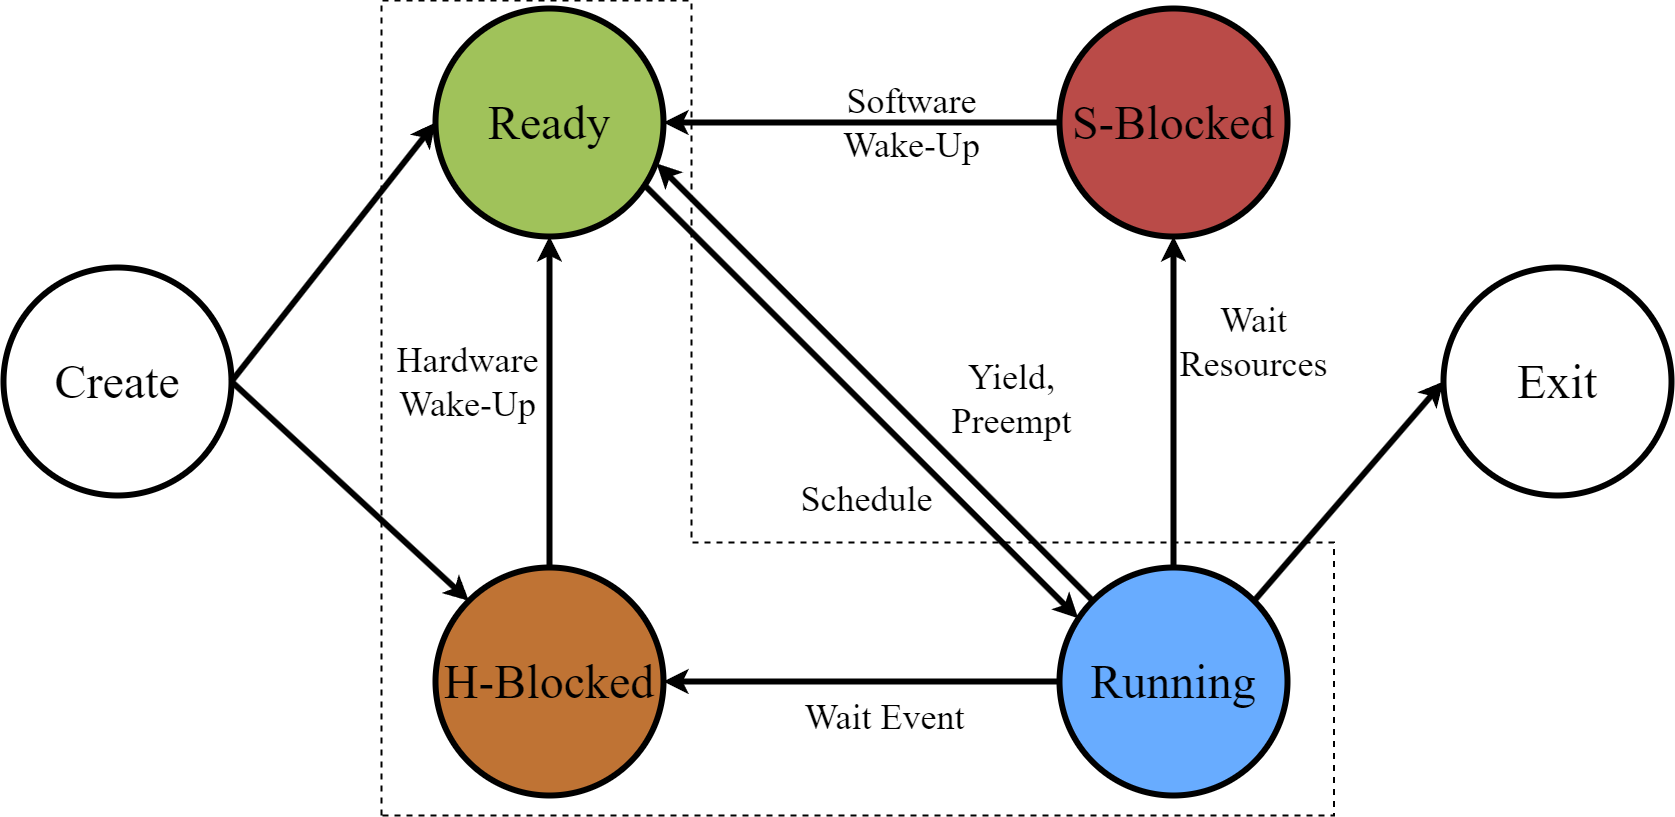

The diagram above was exported from draw.io. Its source (the exported page's mxGraphModel, read from the mxfile embedded in the PNG):
<mxGraphModel dx="3958" dy="-365" grid="1" gridSize="48" guides="1" tooltips="1" connect="1" arrows="1" fold="1" page="1" pageScale="1" pageWidth="827" pageHeight="1169" math="0" shadow="0">
  <root>
    <mxCell id="0" />
    <mxCell id="1" parent="0" />
    <mxCell id="9" value="" style="shape=corner;whiteSpace=wrap;html=1;rotation=-90;dx=273;dy=310;dashed=1;strokeWidth=2;" parent="1" vertex="1">
      <mxGeometry x="-1233.25" y="1380.25" width="815" height="952.5" as="geometry" />
    </mxCell>
    <mxCell id="crDA0Zm2AfeQVzm_l3jU-12" value="&lt;font style=&quot;font-size: 48px;&quot;&gt;Exit&lt;br style=&quot;font-size: 48px;&quot;&gt;&lt;/font&gt;" style="ellipse;whiteSpace=wrap;html=1;aspect=fixed;fillColor=none;strokeColor=#000000;strokeWidth=6;shadow=0;fontColor=default;fontStyle=0;fontSize=48;fontFamily=Times New Roman;swimlaneLine=1;container=0;" parent="1" vertex="1">
      <mxGeometry x="-240" y="1716" width="228" height="228" as="geometry" />
    </mxCell>
    <mxCell id="crDA0Zm2AfeQVzm_l3jU-11" value="&lt;font style=&quot;font-size: 48px;&quot;&gt;Create&lt;br style=&quot;font-size: 48px;&quot;&gt;&lt;/font&gt;" style="ellipse;whiteSpace=wrap;html=1;aspect=fixed;fillColor=none;strokeColor=#000000;strokeWidth=6;shadow=0;fontColor=default;fontStyle=0;fontSize=48;fontFamily=Times New Roman;swimlaneLine=1;container=0;" parent="1" vertex="1">
      <mxGeometry x="-1680" y="1716" width="228" height="228" as="geometry" />
    </mxCell>
    <mxCell id="crDA0Zm2AfeQVzm_l3jU-44" style="rounded=0;orthogonalLoop=1;jettySize=auto;html=1;exitX=1;exitY=0.5;exitDx=0;exitDy=0;entryX=0;entryY=0.5;entryDx=0;entryDy=0;fontStyle=0;fontSize=48;fontColor=default;swimlaneLine=1;fontFamily=Times New Roman;strokeWidth=6;" parent="1" source="crDA0Zm2AfeQVzm_l3jU-11" target="crDA0Zm2AfeQVzm_l3jU-10" edge="1">
      <mxGeometry relative="1" as="geometry" />
    </mxCell>
    <mxCell id="crDA0Zm2AfeQVzm_l3jU-9" value="&lt;font style=&quot;font-size: 48px;&quot;&gt;Running&lt;br style=&quot;font-size: 48px;&quot;&gt;&lt;/font&gt;" style="ellipse;whiteSpace=wrap;html=1;aspect=fixed;fillColor=#68ACFF;strokeColor=#000000;strokeWidth=6;shadow=0;fontColor=default;fontStyle=0;fontSize=48;fontFamily=Times New Roman;swimlaneLine=1;container=0;" parent="1" vertex="1">
      <mxGeometry x="-624" y="2016" width="228" height="228" as="geometry" />
    </mxCell>
    <mxCell id="crDA0Zm2AfeQVzm_l3jU-48" style="rounded=0;orthogonalLoop=1;jettySize=auto;html=1;exitX=0.922;exitY=0.78;exitDx=0;exitDy=0;entryX=0.082;entryY=0.223;entryDx=0;entryDy=0;entryPerimeter=0;fontStyle=0;fontSize=48;fontColor=default;swimlaneLine=1;fontFamily=Times New Roman;strokeWidth=6;exitPerimeter=0;" parent="1" source="crDA0Zm2AfeQVzm_l3jU-10" target="crDA0Zm2AfeQVzm_l3jU-9" edge="1">
      <mxGeometry relative="1" as="geometry">
        <mxPoint x="-727.6660000000002" y="2038.9959999999996" as="sourcePoint" />
        <mxPoint x="-563.0020000000004" y="2116.212" as="targetPoint" />
      </mxGeometry>
    </mxCell>
    <mxCell id="crDA0Zm2AfeQVzm_l3jU-66" value="&lt;font style=&quot;font-size: 36px;&quot;&gt;Yield,&lt;br&gt;Preempt&lt;br&gt;&lt;/font&gt;" style="edgeLabel;html=1;align=center;verticalAlign=middle;resizable=0;points=[];labelBackgroundColor=none;fontFamily=Times New Roman;fontSize=36;container=0;" parent="crDA0Zm2AfeQVzm_l3jU-48" vertex="1" connectable="0">
      <mxGeometry x="-0.0773" relative="1" as="geometry">
        <mxPoint x="166" y="14" as="offset" />
      </mxGeometry>
    </mxCell>
    <mxCell id="crDA0Zm2AfeQVzm_l3jU-49" style="rounded=0;orthogonalLoop=1;jettySize=auto;html=1;exitX=0;exitY=0;exitDx=0;exitDy=0;entryX=0.969;entryY=0.679;entryDx=0;entryDy=0;entryPerimeter=0;fontStyle=0;fontSize=48;fontColor=default;swimlaneLine=1;fontFamily=Times New Roman;strokeWidth=6;" parent="1" source="crDA0Zm2AfeQVzm_l3jU-9" target="crDA0Zm2AfeQVzm_l3jU-10" edge="1">
      <mxGeometry relative="1" as="geometry" />
    </mxCell>
    <mxCell id="crDA0Zm2AfeQVzm_l3jU-65" value="&lt;font style=&quot;font-size: 36px;&quot;&gt;Schedule&lt;/font&gt;" style="edgeLabel;html=1;align=center;verticalAlign=middle;resizable=0;points=[];labelBackgroundColor=none;fontFamily=Times New Roman;fontSize=36;container=0;" parent="crDA0Zm2AfeQVzm_l3jU-49" vertex="1" connectable="0">
      <mxGeometry x="0.4506" y="-1" relative="1" as="geometry">
        <mxPoint x="89" y="216" as="offset" />
      </mxGeometry>
    </mxCell>
    <mxCell id="crDA0Zm2AfeQVzm_l3jU-51" style="rounded=0;orthogonalLoop=1;jettySize=auto;html=1;exitX=1;exitY=0;exitDx=0;exitDy=0;entryX=0;entryY=0.5;entryDx=0;entryDy=0;fontStyle=0;fontSize=48;fontColor=default;swimlaneLine=1;fontFamily=Times New Roman;strokeWidth=6;" parent="1" source="crDA0Zm2AfeQVzm_l3jU-9" target="crDA0Zm2AfeQVzm_l3jU-12" edge="1">
      <mxGeometry relative="1" as="geometry" />
    </mxCell>
    <mxCell id="crDA0Zm2AfeQVzm_l3jU-13" value="&lt;font style=&quot;font-size: 48px;&quot;&gt;S-Blocked&lt;br style=&quot;font-size: 48px;&quot;&gt;&lt;/font&gt;" style="ellipse;whiteSpace=wrap;html=1;aspect=fixed;fillColor=#BA4B48;strokeColor=#000000;strokeWidth=6;shadow=0;fontColor=default;fontStyle=0;fontSize=48;fontFamily=Times New Roman;swimlaneLine=1;container=0;" parent="1" vertex="1">
      <mxGeometry x="-624" y="1457" width="228" height="228" as="geometry" />
    </mxCell>
    <mxCell id="crDA0Zm2AfeQVzm_l3jU-50" style="rounded=0;orthogonalLoop=1;jettySize=auto;html=1;entryX=0.5;entryY=1;entryDx=0;entryDy=0;fontStyle=0;fontSize=48;fontColor=default;swimlaneLine=1;fontFamily=Times New Roman;strokeWidth=6;exitX=0.5;exitY=0;exitDx=0;exitDy=0;" parent="1" source="crDA0Zm2AfeQVzm_l3jU-9" target="crDA0Zm2AfeQVzm_l3jU-13" edge="1">
      <mxGeometry relative="1" as="geometry">
        <mxPoint x="-567" y="2138" as="sourcePoint" />
      </mxGeometry>
    </mxCell>
    <mxCell id="crDA0Zm2AfeQVzm_l3jU-64" value="&lt;font style=&quot;font-size: 36px;&quot;&gt;Wait &lt;br&gt;Resources&lt;/font&gt;" style="edgeLabel;html=1;align=center;verticalAlign=middle;resizable=0;points=[];labelBackgroundColor=none;fontFamily=Times New Roman;fontSize=36;container=0;" parent="crDA0Zm2AfeQVzm_l3jU-50" vertex="1" connectable="0">
      <mxGeometry x="0.7376" relative="1" as="geometry">
        <mxPoint x="79" y="61" as="offset" />
      </mxGeometry>
    </mxCell>
    <mxCell id="crDA0Zm2AfeQVzm_l3jU-45" style="rounded=0;orthogonalLoop=1;jettySize=auto;html=1;exitX=0;exitY=0.5;exitDx=0;exitDy=0;entryX=1;entryY=0.5;entryDx=0;entryDy=0;fontStyle=0;fontSize=48;fontColor=default;swimlaneLine=1;fontFamily=Times New Roman;strokeWidth=6;" parent="1" source="crDA0Zm2AfeQVzm_l3jU-13" target="crDA0Zm2AfeQVzm_l3jU-10" edge="1">
      <mxGeometry relative="1" as="geometry" />
    </mxCell>
    <mxCell id="crDA0Zm2AfeQVzm_l3jU-63" value="&lt;font style=&quot;font-size: 36px;&quot;&gt;Software &lt;br&gt;Wake-Up&lt;/font&gt;" style="edgeLabel;html=1;align=center;verticalAlign=middle;resizable=0;points=[];fontColor=default;labelBackgroundColor=none;fontFamily=Times New Roman;fontSize=36;container=0;" parent="crDA0Zm2AfeQVzm_l3jU-45" vertex="1" connectable="0">
      <mxGeometry x="0.1376" y="-3" relative="1" as="geometry">
        <mxPoint x="77" y="3" as="offset" />
      </mxGeometry>
    </mxCell>
    <mxCell id="4" style="rounded=0;orthogonalLoop=1;jettySize=auto;html=1;fontStyle=0;fontSize=48;fontColor=default;swimlaneLine=1;fontFamily=Times New Roman;strokeWidth=6;exitX=0;exitY=0.5;exitDx=0;exitDy=0;entryX=1;entryY=0.5;entryDx=0;entryDy=0;" parent="1" source="crDA0Zm2AfeQVzm_l3jU-9" target="3" edge="1">
      <mxGeometry relative="1" as="geometry">
        <mxPoint x="-309.99999999999227" y="2186" as="sourcePoint" />
        <mxPoint x="-580" y="1920" as="targetPoint" />
      </mxGeometry>
    </mxCell>
    <mxCell id="5" value="&lt;font style=&quot;font-size: 36px;&quot;&gt;Wait Event&lt;br&gt;&lt;/font&gt;" style="edgeLabel;html=1;align=center;verticalAlign=middle;resizable=0;points=[];labelBackgroundColor=none;fontFamily=Times New Roman;fontSize=36;container=0;" parent="4" vertex="1" connectable="0">
      <mxGeometry x="0.7376" relative="1" as="geometry">
        <mxPoint x="169" y="35" as="offset" />
      </mxGeometry>
    </mxCell>
    <mxCell id="X8zho-kptmAe5dVYuAws-7" style="rounded=0;orthogonalLoop=1;jettySize=auto;html=1;exitX=1;exitY=0.5;exitDx=0;exitDy=0;entryX=0;entryY=0;entryDx=0;entryDy=0;fontStyle=0;fontSize=48;fontColor=default;swimlaneLine=1;fontFamily=Times New Roman;strokeWidth=6;" parent="1" source="crDA0Zm2AfeQVzm_l3jU-11" target="3" edge="1">
      <mxGeometry relative="1" as="geometry">
        <mxPoint x="-1020" y="1913" as="sourcePoint" />
        <mxPoint x="-964" y="1913" as="targetPoint" />
        <Array as="points" />
      </mxGeometry>
    </mxCell>
    <mxCell id="crDA0Zm2AfeQVzm_l3jU-10" value="&lt;font style=&quot;font-size: 48px;&quot;&gt;Ready&lt;br style=&quot;font-size: 48px;&quot;&gt;&lt;/font&gt;" style="ellipse;whiteSpace=wrap;html=1;aspect=fixed;fillColor=#A0C25A;strokeColor=#000000;strokeWidth=6;shadow=0;fontColor=default;fontStyle=0;fontSize=48;fontFamily=Times New Roman;swimlaneLine=1;container=0;" parent="1" vertex="1">
      <mxGeometry x="-1248" y="1457" width="228" height="228" as="geometry" />
    </mxCell>
    <mxCell id="3" value="&lt;font style=&quot;font-size: 48px;&quot;&gt;H-Blocked&lt;br style=&quot;font-size: 48px;&quot;&gt;&lt;/font&gt;" style="ellipse;whiteSpace=wrap;html=1;aspect=fixed;fillColor=#BF7334;strokeColor=#000000;strokeWidth=6;shadow=0;fontColor=default;fontStyle=0;fontSize=48;fontFamily=Times New Roman;swimlaneLine=1;container=0;" parent="1" vertex="1">
      <mxGeometry x="-1248" y="2016" width="228" height="228" as="geometry" />
    </mxCell>
    <mxCell id="6" style="rounded=0;orthogonalLoop=1;jettySize=auto;html=1;exitX=0.5;exitY=0;exitDx=0;exitDy=0;entryX=0.5;entryY=1;entryDx=0;entryDy=0;fontStyle=0;fontSize=48;fontColor=default;swimlaneLine=1;fontFamily=Times New Roman;strokeWidth=6;" parent="1" source="3" target="crDA0Zm2AfeQVzm_l3jU-10" edge="1">
      <mxGeometry relative="1" as="geometry">
        <mxPoint x="-850.0000000000005" y="2333" as="sourcePoint" />
        <mxPoint x="-850.0000000000005" y="2027" as="targetPoint" />
      </mxGeometry>
    </mxCell>
    <mxCell id="7" value="&lt;font style=&quot;font-size: 36px;&quot;&gt;Hardware &lt;br&gt;Wake-Up&lt;/font&gt;" style="edgeLabel;html=1;align=center;verticalAlign=middle;resizable=0;points=[];fontColor=default;labelBackgroundColor=none;fontFamily=Times New Roman;fontSize=36;container=0;" parent="6" vertex="1" connectable="0">
      <mxGeometry x="0.1376" y="-3" relative="1" as="geometry">
        <mxPoint x="-86" y="3" as="offset" />
      </mxGeometry>
    </mxCell>
  </root>
</mxGraphModel>